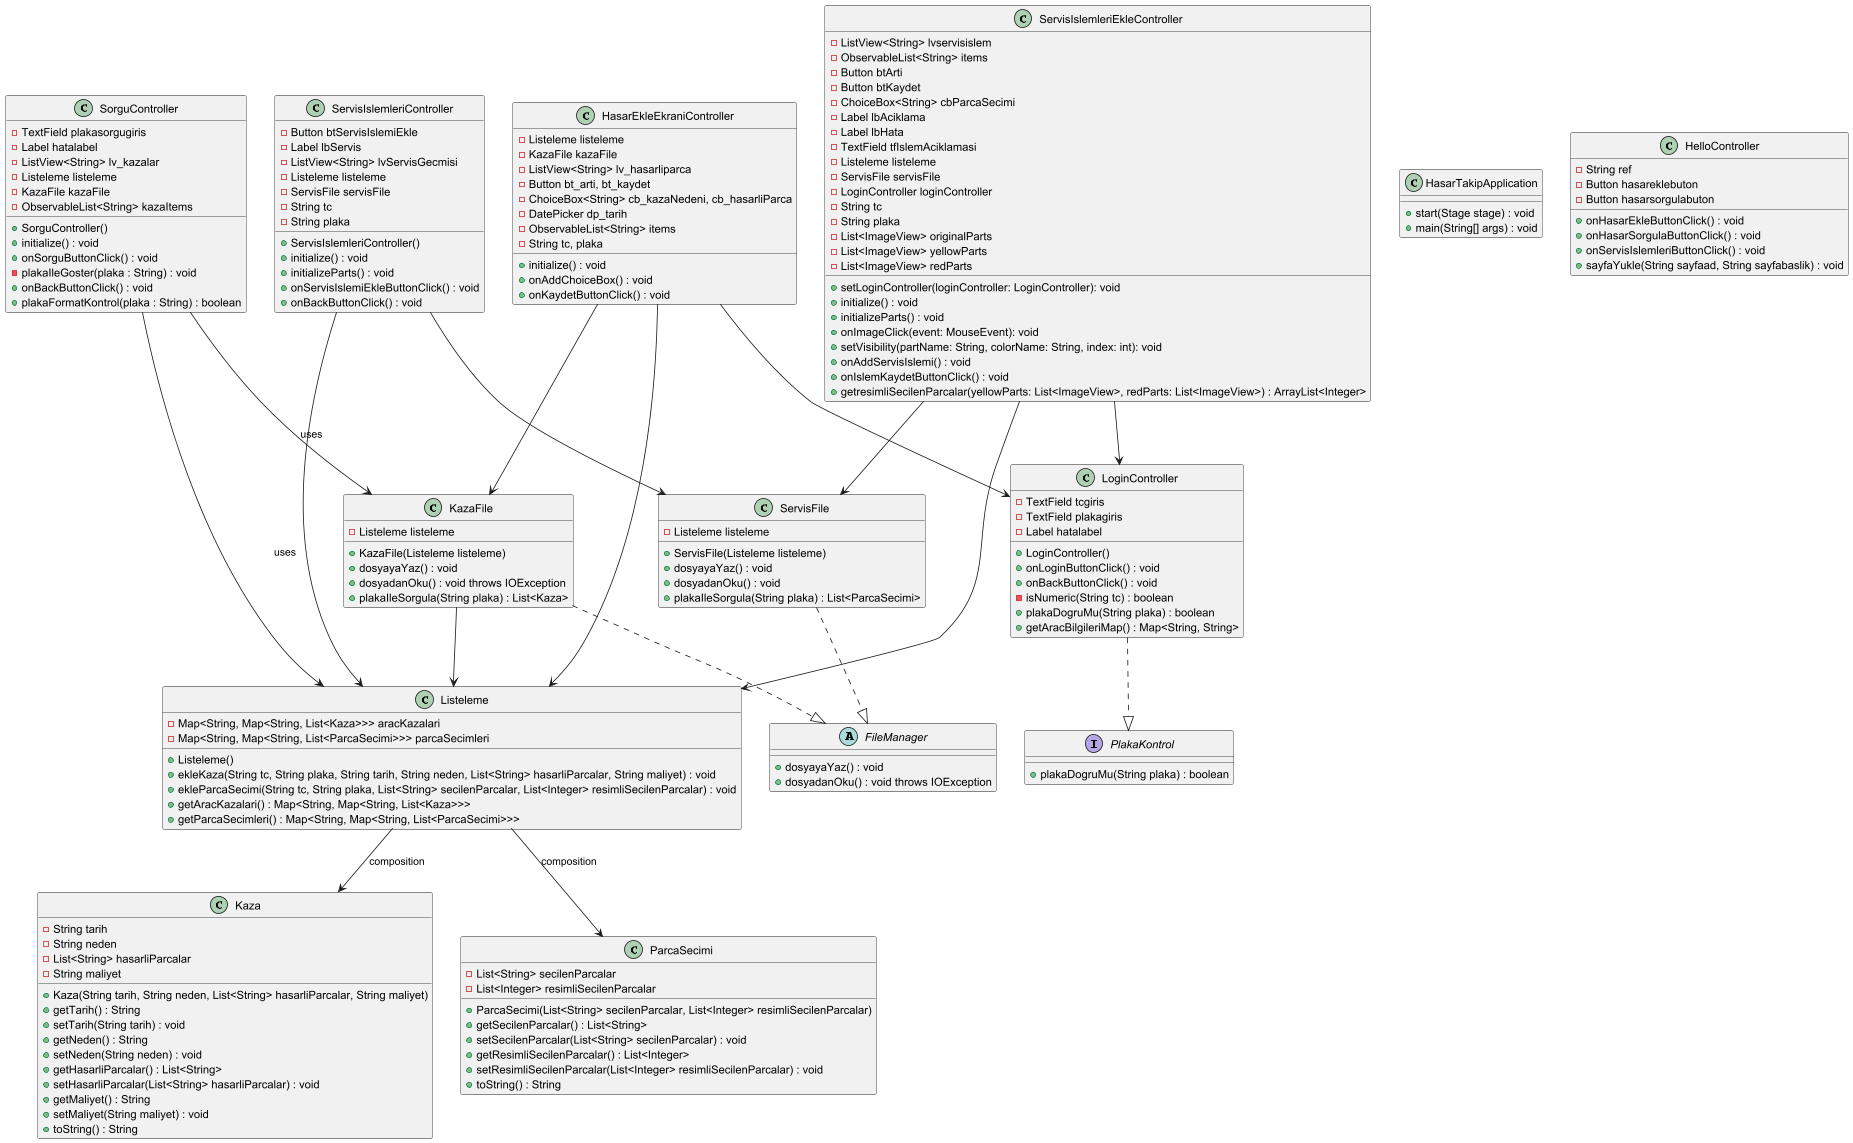

The diagram above was rendered by PlantUML. Its source (embedded in the PNG):
@startuml

abstract class FileManager {
    +dosyayaYaz() : void
    +dosyadanOku() : void throws IOException
}

class HasarEkleEkraniController {
    -Listeleme listeleme
    -KazaFile kazaFile
    -ListView<String> lv_hasarliparca
    -Button bt_arti, bt_kaydet
    -ChoiceBox<String> cb_kazaNedeni, cb_hasarliParca
    -DatePicker dp_tarih
    -ObservableList<String> items
    -String tc, plaka
    +initialize() : void
    +onAddChoiceBox() : void
    +onKaydetButtonClick() : void
}

class HasarTakipApplication {
    +start(Stage stage) : void
    +main(String[] args) : void
}

'Diğer sınıfların UML kodları
class HelloController {
    -String ref
    -Button hasareklebuton
    -Button hasarsorgulabuton
    +onHasarEkleButtonClick() : void
    +onHasarSorgulaButtonClick() : void
    +onServisIslemleriButtonClick() : void
    +sayfaYukle(String sayfaad, String sayfabaslik) : void
}
'Sınıflar arası oluşturulan ilişkiler

class Kaza {
    -String tarih
    -String neden
    -List<String> hasarliParcalar
    -String maliyet
    +Kaza(String tarih, String neden, List<String> hasarliParcalar, String maliyet)
    +getTarih() : String
    +setTarih(String tarih) : void
    +getNeden() : String
    +setNeden(String neden) : void
    +getHasarliParcalar() : List<String>
    +setHasarliParcalar(List<String> hasarliParcalar) : void
    +getMaliyet() : String
    +setMaliyet(String maliyet) : void
    +toString() : String
}

class KazaFile {
    -Listeleme listeleme
    +KazaFile(Listeleme listeleme)
    +dosyayaYaz() : void
    +dosyadanOku() : void throws IOException
    +plakaIleSorgula(String plaka) : List<Kaza>
}

class Listeleme {
    -Map<String, Map<String, List<Kaza>>> aracKazalari
    -Map<String, Map<String, List<ParcaSecimi>>> parcaSecimleri
    +Listeleme()
    +ekleKaza(String tc, String plaka, String tarih, String neden, List<String> hasarliParcalar, String maliyet) : void
    +ekleParcaSecimi(String tc, String plaka, List<String> secilenParcalar, List<Integer> resimliSecilenParcalar) : void
    +getAracKazalari() : Map<String, Map<String, List<Kaza>>>
    +getParcaSecimleri() : Map<String, Map<String, List<ParcaSecimi>>>
}

class LoginController {
    -TextField tcgiris
    -TextField plakagiris
    -Label hatalabel
    +LoginController()
    +onLoginButtonClick() : void
    +onBackButtonClick() : void
    -isNumeric(String tc) : boolean
    +plakaDogruMu(String plaka) : boolean
    +getAracBilgileriMap() : Map<String, String>
}

class ParcaSecimi {
    -List<String> secilenParcalar
    -List<Integer> resimliSecilenParcalar
    +ParcaSecimi(List<String> secilenParcalar, List<Integer> resimliSecilenParcalar)
    +getSecilenParcalar() : List<String>
    +setSecilenParcalar(List<String> secilenParcalar) : void
    +getResimliSecilenParcalar() : List<Integer>
    +setResimliSecilenParcalar(List<Integer> resimliSecilenParcalar) : void
    +toString() : String
}

interface PlakaKontrol {
    +plakaDogruMu(String plaka) : boolean
}

class ServisFile {
    -Listeleme listeleme
    +ServisFile(Listeleme listeleme)
    +dosyayaYaz() : void
    +dosyadanOku() : void
    +plakaIleSorgula(String plaka) : List<ParcaSecimi>
}

class ServisIslemleriController {
    -Button btServisIslemiEkle
    -Label lbServis
    -ListView<String> lvServisGecmisi
    -Listeleme listeleme
    -ServisFile servisFile
    -String tc
    -String plaka
    +ServisIslemleriController()
    +initialize() : void
    +initializeParts() : void
    +onServisIslemiEkleButtonClick() : void
    +onBackButtonClick() : void
}

class ServisIslemleriEkleController {
    -ListView<String> lvservisislem
    -ObservableList<String> items
    -Button btArti
    -Button btKaydet
    -ChoiceBox<String> cbParcaSecimi
    -Label lbAciklama
    -Label lbHata
    -TextField tfIslemAciklamasi
    -Listeleme listeleme
    -ServisFile servisFile
    -LoginController loginController
    -String tc
    -String plaka
    -List<ImageView> originalParts
    -List<ImageView> yellowParts
    -List<ImageView> redParts
    +setLoginController(loginController: LoginController): void
    +initialize() : void
    +initializeParts() : void
    +onImageClick(event: MouseEvent): void
    +setVisibility(partName: String, colorName: String, index: int): void
    +onAddServisIslemi() : void
    +onIslemKaydetButtonClick() : void
    +getresimliSecilenParcalar(yellowParts: List<ImageView>, redParts: List<ImageView>) : ArrayList<Integer>
}

class SorguController {
    -TextField plakasorgugiris
    -Label hatalabel
    -ListView<String> lv_kazalar
    -Listeleme listeleme
    -KazaFile kazaFile
    -ObservableList<String> kazaItems
    +SorguController()
    +initialize() : void
    +onSorguButtonClick() : void
    -plakaIleGoster(plaka : String) : void
    +onBackButtonClick() : void
    +plakaFormatKontrol(plaka : String) : boolean
}

HasarEkleEkraniController --> LoginController
HasarEkleEkraniController --> Listeleme
HasarEkleEkraniController --> KazaFile

ServisIslemleriEkleController --> LoginController
ServisIslemleriEkleController --> Listeleme
ServisIslemleriEkleController --> ServisFile

ServisIslemleriController --> Listeleme
ServisIslemleriController --> ServisFile

KazaFile --> Listeleme
Listeleme --> Kaza : composition
Listeleme --> ParcaSecimi : composition
LoginController ..|> PlakaKontrol

KazaFile ..|> FileManager
ServisFile ..|> FileManager

SorguController --> Listeleme : uses
SorguController --> KazaFile : uses

@enduml